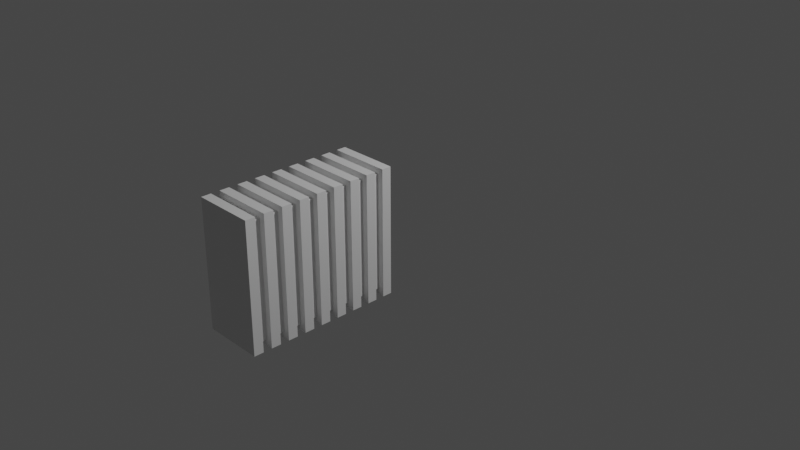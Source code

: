 # Source: Radiador.blend  (saved by Blender 3.6.11; exported with 4.5.12 LTS)
import bpy
from mathutils import Matrix  # noqa: F401  (used for matrix-valued properties, if any)

bpy.ops.wm.read_factory_settings(use_empty=True)
scene = bpy.context.scene
scene.name = 'Scene'

# ---- collections
col_collection = bpy.data.collections.new('Collection'); scene.collection.children.link(col_collection)

# ---- materials (node trees are filled in below, after node groups)
mat_material = bpy.data.materials.new('Material')
mat_material.alpha_threshold = 0.0
mat_material.use_transparent_shadow = False
mat_material.roughness = 0.5
mat_material.line_color = (0.0, 0.0, 0.0, 1.0)

# ---- material node trees
mat_material.use_nodes = True; mat_material.node_tree.nodes.clear()
_N = mat_material.node_tree.nodes; _L = mat_material.node_tree.links
n0 = _N.new('ShaderNodeOutputMaterial'); n0.name = 'Material Output'; n0.location = (300, 300)
n1 = _N.new('ShaderNodeBsdfPrincipled'); n1.name = 'Principled BSDF'; n1.location = (10, 300)
n1.distribution = 'GGX'
n1.subsurface_method = 'RANDOM_WALK_SKIN'
n1.inputs[3].default_value = 1.45
n1.inputs[27].default_value = (0.0, 0.0, 0.0, 1.0)
n1.inputs[28].default_value = 1.0
_L.new(n1.outputs[0], n0.inputs[0])
n0.is_active_output = True

# ---- world
world_world = bpy.data.worlds.new('World'); scene.world = world_world
world_world.use_nodes = True; world_world.node_tree.nodes.clear()
_N = world_world.node_tree.nodes; _L = world_world.node_tree.links
n0 = _N.new('ShaderNodeOutputWorld'); n0.name = 'World Output'; n0.location = (300, 300)
n1 = _N.new('ShaderNodeBackground'); n1.name = 'Background'; n1.location = (10, 300)
n1.inputs[0].default_value = (0.05088, 0.05088, 0.05088, 1.0)
_L.new(n1.outputs[0], n0.inputs[0])
n0.is_active_output = True
world_world.color = (0.05088, 0.05088, 0.05088)
world_world.use_sun_shadow = False
world_world.sun_shadow_jitter_overblur = 0.0

# ---- cameras
cam_camera = bpy.data.cameras.new('Camera')
cam_camera.clip_end = 100.0
cam_camera.ortho_scale = 7.314

# ---- lights
light_light = bpy.data.lights.new('Light', 'POINT')
light_light.transmission_factor = 0.0
light_light.energy = 1000.0
light_light.shadow_soft_size = 0.1
light_light.shadow_maximum_resolution = 0.006
light_light.use_absolute_resolution = True

# ---- meshes
me_cube_001 = bpy.data.meshes.new('Cube.001')
me_cube_001.from_pydata([(1.247, -1.0, 1.108), (1.247, -1.0, -1.108), (1.247, -3.0, 1.108), (1.247, -3.0, -1.108), (-1.247, -1.0, 1.108), (-1.247, -1.0, -1.108), (-1.247, -3.0, 1.108), (-1.247, -3.0, -1.108), (1.247, 2.8, 1.108), (1.247, 2.8, -1.108), (1.247, 0.8, 1.108), (1.247, 0.8, -1.108), (-1.247, 2.8, 1.108), (-1.247, 2.8, -1.108), (-1.247, 0.8, 1.108), (-1.247, 0.8, -1.108), (1.247, 6.6, 1.108), (1.247, 6.6, -1.108), (1.247, 4.6, 1.108), (1.247, 4.6, -1.108), (-1.247, 6.6, 1.108), (-1.247, 6.6, -1.108), (-1.247, 4.6, 1.108), (-1.247, 4.6, -1.108), (1.247, 10.4, 1.108), (1.247, 10.4, -1.108), (1.247, 8.4, 1.108), (1.247, 8.4, -1.108), (-1.247, 10.4, 1.108), (-1.247, 10.4, -1.108), (-1.247, 8.4, 1.108), (-1.247, 8.4, -1.108), (1.247, 14.2, 1.108), (1.247, 14.2, -1.108), (1.247, 12.2, 1.108), (1.247, 12.2, -1.108), (-1.247, 14.2, 1.108), (-1.247, 14.2, -1.108), (-1.247, 12.2, 1.108), (-1.247, 12.2, -1.108), (1.247, 18.0, 1.108), (1.247, 18.0, -1.108), (1.247, 16.0, 1.108), (1.247, 16.0, -1.108), (-1.247, 18.0, 1.108), (-1.247, 18.0, -1.108), (-1.247, 16.0, 1.108), (-1.247, 16.0, -1.108), (1.247, 21.8, 1.108), (1.247, 21.8, -1.108), (1.247, 19.8, 1.108), (1.247, 19.8, -1.108), (-1.247, 21.8, 1.108), (-1.247, 21.8, -1.108), (-1.247, 19.8, 1.108), (-1.247, 19.8, -1.108), (1.247, 25.6, 1.108), (1.247, 25.6, -1.108), (1.247, 23.6, 1.108), (1.247, 23.6, -1.108), (-1.247, 25.6, 1.108), (-1.247, 25.6, -1.108), (-1.247, 23.6, 1.108), (-1.247, 23.6, -1.108), (1.247, 29.4, 1.108), (1.247, 29.4, -1.108), (1.247, 27.4, 1.108), (1.247, 27.4, -1.108), (-1.247, 29.4, 1.108), (-1.247, 29.4, -1.108), (-1.247, 27.4, 1.108), (-1.247, 27.4, -1.108), (-1.0, -1.0, 1.0), (-1.0, 0.8, 1.0), (-1.0, 2.8, 1.0), (-1.0, 4.6, 1.0), (-1.0, 6.6, 1.0), (-1.0, 8.4, 1.0), (-1.0, 10.4, 1.0), (-1.0, 12.2, 1.0), (-1.0, 14.2, 1.0), (-1.0, 16.0, 1.0), (-1.0, 18.0, 1.0), (-1.0, 19.8, 1.0), (-1.0, 21.8, 1.0), (-1.0, 23.6, 1.0), (-1.0, 25.6, 1.0), (-1.0, 27.4, 1.0), (1.0, -1.0, 1.0), (1.0, 0.8, 1.0), (1.0, 2.8, 1.0), (1.0, 4.6, 1.0), (1.0, 6.6, 1.0), (1.0, 8.4, 1.0), (1.0, 10.4, 1.0), (1.0, 12.2, 1.0), (1.0, 14.2, 1.0), (1.0, 16.0, 1.0), (1.0, 18.0, 1.0), (1.0, 19.8, 1.0), (1.0, 21.8, 1.0), (1.0, 23.6, 1.0), (1.0, 25.6, 1.0), (1.0, 27.4, 1.0), (-1.0, 0.8, -1.0), (-1.0, -1.0, -1.0), (-1.0, 4.6, -1.0), (-1.0, 2.8, -1.0), (-1.0, 8.4, -1.0), (-1.0, 6.6, -1.0), (-1.0, 10.4, -1.0), (-1.0, 12.2, -1.0), (-1.0, 16.0, -1.0), (-1.0, 19.8, -1.0), (-1.0, 21.8, -1.0), (-1.0, 18.0, -1.0), (-1.0, 25.6, -1.0), (-1.0, 23.6, -1.0), (-1.0, 27.4, -1.0), (-1.0, 14.2, -1.0), (1.0, -1.0, -1.0), (1.0, 0.8, -1.0), (1.0, 2.8, -1.0), (1.0, 4.6, -1.0), (1.0, 6.6, -1.0), (1.0, 8.4, -1.0), (1.0, 10.4, -1.0), (1.0, 12.2, -1.0), (1.0, 14.2, -1.0), (1.0, 16.0, -1.0), (1.0, 18.0, -1.0), (1.0, 19.8, -1.0), (1.0, 21.8, -1.0), (1.0, 23.6, -1.0), (1.0, 25.6, -1.0), (1.0, 27.4, -1.0)], [], [(73, 72, 88, 89), (75, 74, 90, 91), (77, 76, 92, 93), (79, 78, 94, 95), (81, 80, 96, 97), (83, 82, 98, 99), (85, 84, 100, 101), (102, 103, 87, 86), (104, 105, 72, 73), (106, 107, 74, 75), (108, 109, 76, 77), (78, 79, 111, 110), (113, 115, 82, 83), (86, 87, 118, 116), (84, 85, 117, 114), (112, 119, 80, 81), (120, 105, 104, 121), (122, 107, 106, 123), (124, 109, 108, 125), (126, 110, 111, 127), (128, 119, 112, 129), (130, 115, 113, 131), (132, 114, 117, 133), (134, 116, 118, 135), (103, 102, 134, 135), (101, 100, 132, 133), (89, 88, 120, 121), (124, 125, 93, 92), (122, 123, 91, 90), (128, 129, 97, 96), (130, 131, 99, 98), (126, 127, 95, 94), (0, 4, 6, 2), (3, 2, 6, 7), (7, 6, 4, 5), (5, 1, 3, 7), (1, 0, 2, 3), (5, 4, 0, 1, 120, 88, 72, 105), (120, 1, 5, 105), (8, 12, 14, 10), (121, 11, 10, 14, 15, 104, 73, 89), (104, 15, 11, 121), (15, 14, 12, 13), (13, 9, 11, 15), (9, 8, 10, 11), (13, 12, 8, 9, 122, 90, 74, 107), (9, 13, 107, 122), (16, 20, 22, 18), (123, 19, 18, 22, 23, 106, 75, 91), (106, 23, 19, 123), (23, 22, 20, 21), (21, 17, 19, 23), (17, 16, 18, 19), (21, 20, 16, 17, 124, 92, 76, 109), (17, 21, 109, 124), (24, 28, 30, 26), (125, 27, 26, 30, 31, 108, 77, 93), (108, 31, 27, 125), (31, 30, 28, 29), (29, 25, 27, 31), (25, 24, 26, 27), (29, 28, 24, 25, 126, 94, 78, 110), (25, 29, 110, 126), (32, 36, 38, 34), (127, 35, 34, 38, 39, 111, 79, 95), (111, 39, 35, 127), (39, 38, 36, 37), (37, 33, 35, 39), (33, 32, 34, 35), (37, 36, 32, 33, 128, 96, 80, 119), (33, 37, 119, 128), (40, 44, 46, 42), (129, 43, 42, 46, 47, 112, 81, 97), (112, 47, 43, 129), (47, 46, 44, 45), (45, 41, 43, 47), (41, 40, 42, 43), (45, 44, 40, 41, 130, 98, 82, 115), (41, 45, 115, 130), (48, 52, 54, 50), (131, 51, 50, 54, 55, 113, 83, 99), (113, 55, 51, 131), (55, 54, 52, 53), (53, 49, 51, 55), (49, 48, 50, 51), (53, 52, 48, 49, 132, 100, 84, 114), (49, 53, 114, 132), (56, 60, 62, 58), (133, 59, 58, 62, 63, 117, 85, 101), (117, 63, 59, 133), (63, 62, 60, 61), (61, 57, 59, 63), (57, 56, 58, 59), (61, 60, 56, 57, 134, 102, 86, 116), (57, 61, 116, 134), (64, 68, 70, 66), (67, 66, 70, 71, 118, 87, 103, 135), (118, 71, 67, 135), (71, 70, 68, 69), (69, 65, 67, 71), (65, 64, 66, 67), (69, 68, 64, 65)])
_uv = me_cube_001.uv_layers.new(name='UVMap')
_uv.uv.foreach_set('vector', [0.875, 0.7346, 0.875, 0.75, 0.625, 0.75, 0.625, 0.7346, 0.875, 0.702, 0.875, 0.7174, 0.625, 0.7174, 0.625, 0.702, 0.875, 0.6694, 0.875, 0.6849, 0.625, 0.6849, 0.625, 0.6694, 0.875, 0.6369, 0.875, 0.6523, 0.625, 0.6523, 0.625, 0.6369, 0.875, 0.6043, 0.875, 0.6197, 0.625, 0.6197, 0.625, 0.6043, 0.875, 0.5717, 0.875, 0.5871, 0.625, 0.5871, 0.625, 0.5717, 0.875, 0.5391, 0.875, 0.5546, 0.625, 0.5546, 0.625, 0.5391, 0.625, 0.522, 0.625, 0.5066, 0.875, 0.5066, 0.875, 0.522, 0.375, 0.01543, 0.375, 1.49e-08, 0.625, 0.0, 0.625, 0.01543, 0.375, 0.048, 0.375, 0.03257, 0.625, 0.03257, 0.625, 0.048, 0.375, 0.08058, 0.375, 0.06515, 0.625, 0.06515, 0.625, 0.08058, 0.625, 0.09772, 0.625, 0.1131, 0.375, 0.1131, 0.375, 0.09772, 0.375, 0.1783, 0.375, 0.1629, 0.625, 0.1629, 0.625, 0.1783, 0.625, 0.228, 0.625, 0.2434, 0.375, 0.2434, 0.375, 0.228, 0.625, 0.1954, 0.625, 0.2109, 0.375, 0.2109, 0.375, 0.1954, 0.375, 0.1457, 0.375, 0.1303, 0.625, 0.1303, 0.625, 0.1457, 0.375, 0.75, 0.125, 0.75, 0.125, 0.7346, 0.375, 0.7346, 0.375, 0.7174, 0.125, 0.7174, 0.125, 0.702, 0.375, 0.702, 0.375, 0.6849, 0.125, 0.6849, 0.125, 0.6694, 0.375, 0.6694, 0.375, 0.6523, 0.125, 0.6523, 0.125, 0.6369, 0.375, 0.6369, 0.375, 0.6197, 0.125, 0.6197, 0.125, 0.6043, 0.375, 0.6043, 0.375, 0.5871, 0.125, 0.5871, 0.125, 0.5717, 0.375, 0.5717, 0.375, 0.5546, 0.125, 0.5546, 0.125, 0.5391, 0.375, 0.5391, 0.375, 0.522, 0.125, 0.522, 0.125, 0.5066, 0.375, 0.5066, 0.625, 0.5066, 0.625, 0.522, 0.375, 0.522, 0.375, 0.5066, 0.625, 0.5391, 0.625, 0.5546, 0.375, 0.5546, 0.375, 0.5391, 0.625, 0.7346, 0.625, 0.75, 0.375, 0.75, 0.375, 0.7346, 0.375, 0.6849, 0.375, 0.6694, 0.625, 0.6694, 0.625, 0.6849, 0.375, 0.7174, 0.375, 0.702, 0.625, 0.702, 0.625, 0.7174, 0.375, 0.6197, 0.375, 0.6043, 0.625, 0.6043, 0.625, 0.6197, 0.375, 0.5871, 0.375, 0.5717, 0.625, 0.5717, 0.625, 0.5871, 0.375, 0.6523, 0.375, 0.6369, 0.625, 0.6369, 0.625, 0.6523, 0.625, 0.5, 0.875, 0.5, 0.875, 0.75, 0.625, 0.75, 0.375, 0.75, 0.625, 0.75, 0.625, 1.0, 0.375, 1.0, 0.375, 0.0, 0.625, 0.0, 0.625, 0.25, 0.375, 0.25, 0.125, 0.5, 0.375, 0.5, 0.375, 0.75, 0.125, 0.75, 0.375, 0.5, 0.625, 0.5, 0.625, 0.75, 0.375, 0.75, 0.375, 0.25, 0.625, 0.25, 0.625, 0.5, 0.375, 0.5, 0.3872, 0.4753, 0.6128, 0.4753, 0.6128, 0.2747, 0.3872, 0.2747, 0.3872, 0.4753, 0.375, 0.5, 0.375, 0.25, 0.3872, 0.2747, 0.625, 0.5, 0.875, 0.5, 0.875, 0.75, 0.625, 0.75, 0.3872, 0.7747, 0.375, 0.75, 0.625, 0.75, 0.625, 1.0, 0.375, 1.0, 0.3872, 0.9753, 0.6128, 0.9753, 0.6128, 0.7747, 0.3872, 0.9753, 0.375, 1.0, 0.375, 0.75, 0.3872, 0.7747, 0.375, 0.0, 0.625, 0.0, 0.625, 0.25, 0.375, 0.25, 0.125, 0.5, 0.375, 0.5, 0.375, 0.75, 0.125, 0.75, 0.375, 0.5, 0.625, 0.5, 0.625, 0.75, 0.375, 0.75, 0.375, 0.25, 0.625, 0.25, 0.625, 0.5, 0.375, 0.5, 0.3872, 0.4753, 0.6128, 0.4753, 0.6128, 0.2747, 0.3872, 0.2747, 0.375, 0.5, 0.375, 0.25, 0.3872, 0.2747, 0.3872, 0.4753, 0.625, 0.5, 0.875, 0.5, 0.875, 0.75, 0.625, 0.75, 0.3872, 0.7747, 0.375, 0.75, 0.625, 0.75, 0.625, 1.0, 0.375, 1.0, 0.3872, 0.9753, 0.6128, 0.9753, 0.6128, 0.7747, 0.3872, 0.9753, 0.375, 1.0, 0.375, 0.75, 0.3872, 0.7747, 0.375, 0.0, 0.625, 0.0, 0.625, 0.25, 0.375, 0.25, 0.125, 0.5, 0.375, 0.5, 0.375, 0.75, 0.125, 0.75, 0.375, 0.5, 0.625, 0.5, 0.625, 0.75, 0.375, 0.75, 0.375, 0.25, 0.625, 0.25, 0.625, 0.5, 0.375, 0.5, 0.3872, 0.4753, 0.6128, 0.4753, 0.6128, 0.2747, 0.3872, 0.2747, 0.375, 0.5, 0.375, 0.25, 0.3872, 0.2747, 0.3872, 0.4753, 0.625, 0.5, 0.875, 0.5, 0.875, 0.75, 0.625, 0.75, 0.3872, 0.7747, 0.375, 0.75, 0.625, 0.75, 0.625, 1.0, 0.375, 1.0, 0.3872, 0.9753, 0.6128, 0.9753, 0.6128, 0.7747, 0.3872, 0.9753, 0.375, 1.0, 0.375, 0.75, 0.3872, 0.7747, 0.375, 0.0, 0.625, 0.0, 0.625, 0.25, 0.375, 0.25, 0.125, 0.5, 0.375, 0.5, 0.375, 0.75, 0.125, 0.75, 0.375, 0.5, 0.625, 0.5, 0.625, 0.75, 0.375, 0.75, 0.375, 0.25, 0.625, 0.25, 0.625, 0.5, 0.375, 0.5, 0.3872, 0.4753, 0.6128, 0.4753, 0.6128, 0.2747, 0.3872, 0.2747, 0.375, 0.5, 0.375, 0.25, 0.3872, 0.2747, 0.3872, 0.4753, 0.625, 0.5, 0.875, 0.5, 0.875, 0.75, 0.625, 0.75, 0.3872, 0.7747, 0.375, 0.75, 0.625, 0.75, 0.625, 1.0, 0.375, 1.0, 0.3872, 0.9753, 0.6128, 0.9753, 0.6128, 0.7747, 0.3872, 0.9753, 0.375, 1.0, 0.375, 0.75, 0.3872, 0.7747, 0.375, 0.0, 0.625, 0.0, 0.625, 0.25, 0.375, 0.25, 0.125, 0.5, 0.375, 0.5, 0.375, 0.75, 0.125, 0.75, 0.375, 0.5, 0.625, 0.5, 0.625, 0.75, 0.375, 0.75, 0.375, 0.25, 0.625, 0.25, 0.625, 0.5, 0.375, 0.5, 0.3872, 0.4753, 0.6128, 0.4753, 0.6128, 0.2747, 0.3872, 0.2747, 0.375, 0.5, 0.375, 0.25, 0.3872, 0.2747, 0.3872, 0.4753, 0.625, 0.5, 0.875, 0.5, 0.875, 0.75, 0.625, 0.75, 0.3872, 0.7747, 0.375, 0.75, 0.625, 0.75, 0.625, 1.0, 0.375, 1.0, 0.3872, 0.9753, 0.6128, 0.9753, 0.6128, 0.7747, 0.3872, 0.9753, 0.375, 1.0, 0.375, 0.75, 0.3872, 0.7747, 0.375, 0.0, 0.625, 0.0, 0.625, 0.25, 0.375, 0.25, 0.125, 0.5, 0.375, 0.5, 0.375, 0.75, 0.125, 0.75, 0.375, 0.5, 0.625, 0.5, 0.625, 0.75, 0.375, 0.75, 0.375, 0.25, 0.625, 0.25, 0.625, 0.5, 0.375, 0.5, 0.3872, 0.4753, 0.6128, 0.4753, 0.6128, 0.2747, 0.3872, 0.2747, 0.375, 0.5, 0.375, 0.25, 0.3872, 0.2747, 0.3872, 0.4753, 0.625, 0.5, 0.875, 0.5, 0.875, 0.75, 0.625, 0.75, 0.3872, 0.7747, 0.375, 0.75, 0.625, 0.75, 0.625, 1.0, 0.375, 1.0, 0.3872, 0.9753, 0.6128, 0.9753, 0.6128, 0.7747, 0.3872, 0.9753, 0.375, 1.0, 0.375, 0.75, 0.3872, 0.7747, 0.375, 0.0, 0.625, 0.0, 0.625, 0.25, 0.375, 0.25, 0.125, 0.5, 0.375, 0.5, 0.375, 0.75, 0.125, 0.75, 0.375, 0.5, 0.625, 0.5, 0.625, 0.75, 0.375, 0.75, 0.375, 0.25, 0.625, 0.25, 0.625, 0.5, 0.375, 0.5, 0.3872, 0.4753, 0.6128, 0.4753, 0.6128, 0.2747, 0.3872, 0.2747, 0.375, 0.5, 0.375, 0.25, 0.3872, 0.2747, 0.3872, 0.4753, 0.625, 0.5, 0.875, 0.5, 0.875, 0.75, 0.625, 0.75, 0.3872, 0.7747, 0.375, 0.75, 0.625, 0.75, 0.625, 1.0, 0.375, 1.0, 0.3872, 0.9753, 0.6128, 0.9753, 0.6128, 0.7747, 0.3872, 0.9753, 0.375, 1.0, 0.375, 0.75, 0.3872, 0.7747, 0.375, 0.0, 0.625, 0.0, 0.625, 0.25, 0.375, 0.25, 0.125, 0.5, 0.375, 0.5, 0.375, 0.75, 0.125, 0.75, 0.375, 0.5, 0.625, 0.5, 0.625, 0.75, 0.375, 0.75, 0.375, 0.25, 0.625, 0.25, 0.625, 0.5, 0.375, 0.5, 0.3872, 0.4753, 0.6128, 0.4753, 0.6128, 0.2747, 0.3872, 0.2747, 0.375, 0.5, 0.375, 0.25, 0.3872, 0.2747, 0.3872, 0.4753, 0.625, 0.5, 0.875, 0.5, 0.875, 0.75, 0.625, 0.75, 0.375, 0.75, 0.625, 0.75, 0.625, 1.0, 0.375, 1.0, 0.3872, 0.9753, 0.6128, 0.9753, 0.6128, 0.7747, 0.3872, 0.7747, 0.3872, 0.9753, 0.375, 1.0, 0.375, 0.75, 0.3872, 0.7747, 0.375, 0.0, 0.625, 0.0, 0.625, 0.25, 0.375, 0.25, 0.125, 0.5, 0.375, 0.5, 0.375, 0.75, 0.125, 0.75, 0.375, 0.5, 0.625, 0.5, 0.625, 0.75, 0.375, 0.75, 0.375, 0.25, 0.625, 0.25, 0.625, 0.5, 0.375, 0.5])
me_cube_001.materials.append(mat_material)
me_cube_001.use_mirror_vertex_groups = False
me_cube_001.update()

# ---- objects
ob_light = bpy.data.objects.new('Light', light_light)
ob_camera = bpy.data.objects.new('Camera', cam_camera)
ob_cube_001 = bpy.data.objects.new('Cube.001', me_cube_001)

# ---- transforms, parenting, visibility, modifiers, constraints
ob_light.location = (4.076, 1.005, 5.904)
ob_light.rotation_euler = (0.6503, 0.05522, 1.866)
ob_light.lock_rotations_4d = False
ob_light.empty_display_type = 'ARROWS'
ob_light.color = (0.0, 0.0, 0.0, 0.0)
ob_light.lineart.crease_threshold = 0.0
ob_camera.location = (7.359, -6.926, 4.958)
ob_camera.rotation_euler = (1.109, 0.0, 0.8149)
ob_camera.lock_rotations_4d = False
ob_camera.empty_display_type = 'ARROWS'
ob_camera.color = (0.0, 0.0, 0.0, 0.0)
ob_camera.display_type = 'WIRE'
ob_camera.lineart.crease_threshold = 0.0
ob_cube_001.location = (-0.2535, -1.77, -0.04582)
ob_cube_001.scale = (0.2709, 0.05356, 0.6375)
ob_cube_001.lock_rotations_4d = False
ob_cube_001.empty_display_type = 'ARROWS'
ob_cube_001.lineart.crease_threshold = 0.0

# ---- collection membership
col_collection.objects.link(ob_light)
col_collection.objects.link(ob_camera)
col_collection.objects.link(ob_cube_001)

# ---- scene / render settings (as saved in the file)
scene.camera = ob_camera
scene.frame_start = 1; scene.frame_end = 250; scene.frame_set(1)
scene.render.engine = 'BLENDER_EEVEE_NEXT'
scene.cycles.sampling_pattern = 'TABULATED_SOBOL'
scene.view_settings.view_transform = 'Filmic'
bpy.context.view_layer.update()
